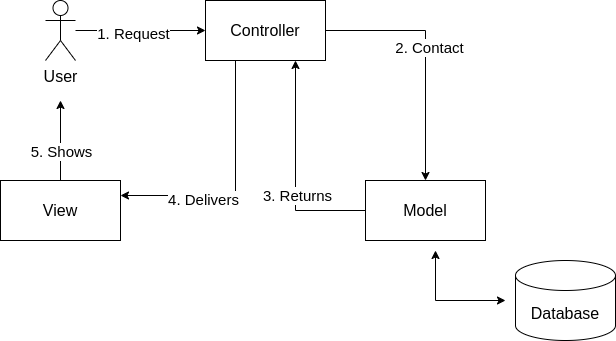

The diagram above was exported from draw.io. Its source (the exported page's mxGraphModel, read from the mxfile embedded in the PNG):
<mxGraphModel dx="1364" dy="793" grid="1" gridSize="10" guides="1" tooltips="1" connect="1" arrows="1" fold="1" page="1" pageScale="1" pageWidth="850" pageHeight="1100" math="0" shadow="0">
  <root>
    <mxCell id="0" />
    <mxCell id="1" parent="0" />
    <mxCell id="LVkjQ8wJ1nq7jbM6-L0z-6" value="" style="edgeStyle=orthogonalEdgeStyle;rounded=0;orthogonalLoop=1;jettySize=auto;html=1;" edge="1" parent="1" source="LVkjQ8wJ1nq7jbM6-L0z-1" target="LVkjQ8wJ1nq7jbM6-L0z-5">
      <mxGeometry relative="1" as="geometry" />
    </mxCell>
    <mxCell id="LVkjQ8wJ1nq7jbM6-L0z-7" value="&lt;font style=&quot;font-size: 15px;&quot;&gt;1. Request&lt;/font&gt;" style="edgeLabel;html=1;align=center;verticalAlign=middle;resizable=0;points=[];fontSize=15;" vertex="1" connectable="0" parent="LVkjQ8wJ1nq7jbM6-L0z-6">
      <mxGeometry x="-0.1273" y="-2" relative="1" as="geometry">
        <mxPoint as="offset" />
      </mxGeometry>
    </mxCell>
    <mxCell id="LVkjQ8wJ1nq7jbM6-L0z-1" value="User" style="shape=umlActor;verticalLabelPosition=bottom;verticalAlign=top;html=1;outlineConnect=0;fontSize=16;" vertex="1" parent="1">
      <mxGeometry x="100" y="90" width="30" height="60" as="geometry" />
    </mxCell>
    <mxCell id="LVkjQ8wJ1nq7jbM6-L0z-9" value="" style="edgeStyle=orthogonalEdgeStyle;rounded=0;orthogonalLoop=1;jettySize=auto;html=1;" edge="1" parent="1" source="LVkjQ8wJ1nq7jbM6-L0z-5" target="LVkjQ8wJ1nq7jbM6-L0z-8">
      <mxGeometry relative="1" as="geometry" />
    </mxCell>
    <mxCell id="LVkjQ8wJ1nq7jbM6-L0z-10" value="&lt;font style=&quot;font-size: 15px;&quot;&gt;2. Contact&lt;/font&gt;" style="edgeLabel;html=1;align=center;verticalAlign=middle;resizable=0;points=[];fontSize=15;" vertex="1" connectable="0" parent="LVkjQ8wJ1nq7jbM6-L0z-9">
      <mxGeometry x="-0.0692" y="3" relative="1" as="geometry">
        <mxPoint as="offset" />
      </mxGeometry>
    </mxCell>
    <mxCell id="LVkjQ8wJ1nq7jbM6-L0z-14" value="" style="edgeStyle=orthogonalEdgeStyle;rounded=0;orthogonalLoop=1;jettySize=auto;html=1;exitX=0.25;exitY=1;exitDx=0;exitDy=0;entryX=1;entryY=0.25;entryDx=0;entryDy=0;" edge="1" parent="1" source="LVkjQ8wJ1nq7jbM6-L0z-5" target="LVkjQ8wJ1nq7jbM6-L0z-13">
      <mxGeometry relative="1" as="geometry">
        <mxPoint x="280" y="239" as="targetPoint" />
      </mxGeometry>
    </mxCell>
    <mxCell id="LVkjQ8wJ1nq7jbM6-L0z-15" value="4. Delivers" style="edgeLabel;html=1;align=center;verticalAlign=middle;resizable=0;points=[];fontSize=15;" vertex="1" connectable="0" parent="LVkjQ8wJ1nq7jbM6-L0z-14">
      <mxGeometry x="0.3455" y="3" relative="1" as="geometry">
        <mxPoint as="offset" />
      </mxGeometry>
    </mxCell>
    <mxCell id="LVkjQ8wJ1nq7jbM6-L0z-5" value="&lt;font style=&quot;font-size: 16px;&quot;&gt;Controller&lt;/font&gt;" style="whiteSpace=wrap;html=1;verticalAlign=middle;fontSize=16;" vertex="1" parent="1">
      <mxGeometry x="260" y="90" width="120" height="60" as="geometry" />
    </mxCell>
    <mxCell id="LVkjQ8wJ1nq7jbM6-L0z-11" style="edgeStyle=orthogonalEdgeStyle;rounded=0;orthogonalLoop=1;jettySize=auto;html=1;entryX=0.75;entryY=1;entryDx=0;entryDy=0;fontSize=13;" edge="1" parent="1" source="LVkjQ8wJ1nq7jbM6-L0z-8" target="LVkjQ8wJ1nq7jbM6-L0z-5">
      <mxGeometry relative="1" as="geometry" />
    </mxCell>
    <mxCell id="LVkjQ8wJ1nq7jbM6-L0z-12" value="3. Returns" style="edgeLabel;html=1;align=center;verticalAlign=middle;resizable=0;points=[];fontSize=15;" vertex="1" connectable="0" parent="LVkjQ8wJ1nq7jbM6-L0z-11">
      <mxGeometry x="-0.2174" y="-1" relative="1" as="geometry">
        <mxPoint as="offset" />
      </mxGeometry>
    </mxCell>
    <mxCell id="LVkjQ8wJ1nq7jbM6-L0z-8" value="&lt;font style=&quot;font-size: 16px;&quot;&gt;Model&lt;/font&gt;" style="whiteSpace=wrap;html=1;verticalAlign=middle;fontSize=16;" vertex="1" parent="1">
      <mxGeometry x="420" y="270" width="120" height="60" as="geometry" />
    </mxCell>
    <mxCell id="LVkjQ8wJ1nq7jbM6-L0z-16" style="edgeStyle=orthogonalEdgeStyle;rounded=0;orthogonalLoop=1;jettySize=auto;html=1;" edge="1" parent="1" source="LVkjQ8wJ1nq7jbM6-L0z-13">
      <mxGeometry relative="1" as="geometry">
        <mxPoint x="115" y="190" as="targetPoint" />
      </mxGeometry>
    </mxCell>
    <mxCell id="LVkjQ8wJ1nq7jbM6-L0z-18" value="5. Shows" style="edgeLabel;html=1;align=center;verticalAlign=middle;resizable=0;points=[];fontSize=15;" vertex="1" connectable="0" parent="LVkjQ8wJ1nq7jbM6-L0z-16">
      <mxGeometry x="-0.2667" relative="1" as="geometry">
        <mxPoint as="offset" />
      </mxGeometry>
    </mxCell>
    <mxCell id="LVkjQ8wJ1nq7jbM6-L0z-13" value="View" style="whiteSpace=wrap;html=1;verticalAlign=middle;fontSize=16;" vertex="1" parent="1">
      <mxGeometry x="55" y="270" width="120" height="60" as="geometry" />
    </mxCell>
    <mxCell id="LVkjQ8wJ1nq7jbM6-L0z-22" value="Database" style="shape=cylinder3;whiteSpace=wrap;html=1;boundedLbl=1;backgroundOutline=1;size=15;fontSize=16;" vertex="1" parent="1">
      <mxGeometry x="570" y="350" width="100" height="80" as="geometry" />
    </mxCell>
    <mxCell id="LVkjQ8wJ1nq7jbM6-L0z-23" value="" style="endArrow=classic;startArrow=classic;html=1;rounded=0;" edge="1" parent="1">
      <mxGeometry width="50" height="50" relative="1" as="geometry">
        <mxPoint x="490" y="340" as="sourcePoint" />
        <mxPoint x="560" y="390" as="targetPoint" />
        <Array as="points">
          <mxPoint x="490" y="390" />
        </Array>
      </mxGeometry>
    </mxCell>
  </root>
</mxGraphModel>